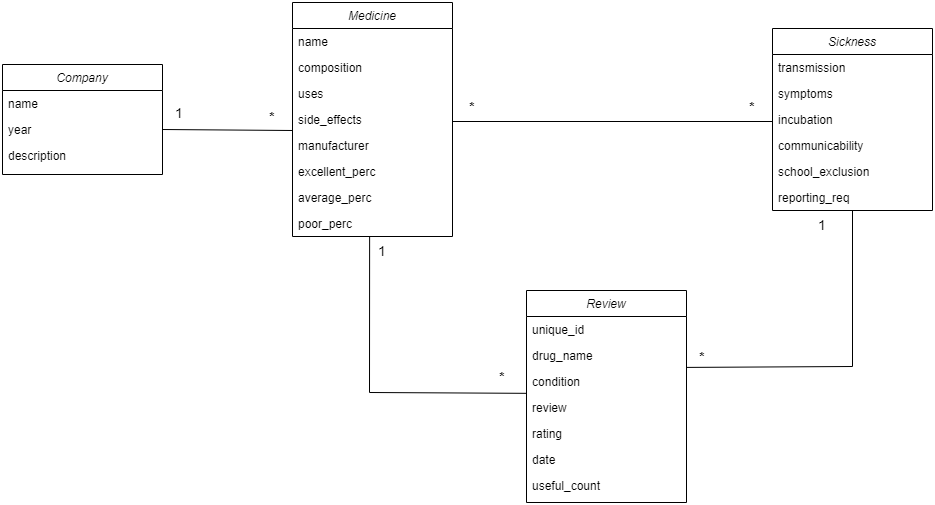

The diagram above was exported from draw.io. Its source (the exported page's mxGraphModel, read from the mxfile embedded in the PNG):
<mxGraphModel dx="2117" dy="565" grid="1" gridSize="10" guides="1" tooltips="1" connect="1" arrows="1" fold="1" page="1" pageScale="1" pageWidth="827" pageHeight="1169" math="0" shadow="0">
  <root>
    <mxCell id="WIyWlLk6GJQsqaUBKTNV-0" />
    <mxCell id="WIyWlLk6GJQsqaUBKTNV-1" parent="WIyWlLk6GJQsqaUBKTNV-0" />
    <mxCell id="zkfFHV4jXpPFQw0GAbJ--0" value="Medicine" style="swimlane;fontStyle=2;align=center;verticalAlign=top;childLayout=stackLayout;horizontal=1;startSize=26;horizontalStack=0;resizeParent=1;resizeLast=0;collapsible=1;marginBottom=0;rounded=0;shadow=0;strokeWidth=1;" parent="WIyWlLk6GJQsqaUBKTNV-1" vertex="1">
      <mxGeometry x="100" y="180" width="160" height="234" as="geometry">
        <mxRectangle x="230" y="140" width="160" height="26" as="alternateBounds" />
      </mxGeometry>
    </mxCell>
    <mxCell id="zkfFHV4jXpPFQw0GAbJ--1" value="name" style="text;align=left;verticalAlign=top;spacingLeft=4;spacingRight=4;overflow=hidden;rotatable=0;points=[[0,0.5],[1,0.5]];portConstraint=eastwest;" parent="zkfFHV4jXpPFQw0GAbJ--0" vertex="1">
      <mxGeometry y="26" width="160" height="26" as="geometry" />
    </mxCell>
    <mxCell id="zkfFHV4jXpPFQw0GAbJ--2" value="composition" style="text;align=left;verticalAlign=top;spacingLeft=4;spacingRight=4;overflow=hidden;rotatable=0;points=[[0,0.5],[1,0.5]];portConstraint=eastwest;rounded=0;shadow=0;html=0;" parent="zkfFHV4jXpPFQw0GAbJ--0" vertex="1">
      <mxGeometry y="52" width="160" height="26" as="geometry" />
    </mxCell>
    <mxCell id="zkfFHV4jXpPFQw0GAbJ--3" value="uses" style="text;align=left;verticalAlign=top;spacingLeft=4;spacingRight=4;overflow=hidden;rotatable=0;points=[[0,0.5],[1,0.5]];portConstraint=eastwest;rounded=0;shadow=0;html=0;" parent="zkfFHV4jXpPFQw0GAbJ--0" vertex="1">
      <mxGeometry y="78" width="160" height="26" as="geometry" />
    </mxCell>
    <mxCell id="NjxZdNHnzhHIHggEi1pb-0" value="side_effects&#10;" style="text;align=left;verticalAlign=top;spacingLeft=4;spacingRight=4;overflow=hidden;rotatable=0;points=[[0,0.5],[1,0.5]];portConstraint=eastwest;rounded=0;shadow=0;html=0;" parent="zkfFHV4jXpPFQw0GAbJ--0" vertex="1">
      <mxGeometry y="104" width="160" height="26" as="geometry" />
    </mxCell>
    <mxCell id="NjxZdNHnzhHIHggEi1pb-1" value="manufacturer" style="text;align=left;verticalAlign=top;spacingLeft=4;spacingRight=4;overflow=hidden;rotatable=0;points=[[0,0.5],[1,0.5]];portConstraint=eastwest;rounded=0;shadow=0;html=0;" parent="zkfFHV4jXpPFQw0GAbJ--0" vertex="1">
      <mxGeometry y="130" width="160" height="26" as="geometry" />
    </mxCell>
    <mxCell id="NjxZdNHnzhHIHggEi1pb-2" value="excellent_perc" style="text;align=left;verticalAlign=top;spacingLeft=4;spacingRight=4;overflow=hidden;rotatable=0;points=[[0,0.5],[1,0.5]];portConstraint=eastwest;rounded=0;shadow=0;html=0;" parent="zkfFHV4jXpPFQw0GAbJ--0" vertex="1">
      <mxGeometry y="156" width="160" height="26" as="geometry" />
    </mxCell>
    <mxCell id="NjxZdNHnzhHIHggEi1pb-3" value="average_perc" style="text;align=left;verticalAlign=top;spacingLeft=4;spacingRight=4;overflow=hidden;rotatable=0;points=[[0,0.5],[1,0.5]];portConstraint=eastwest;rounded=0;shadow=0;html=0;" parent="zkfFHV4jXpPFQw0GAbJ--0" vertex="1">
      <mxGeometry y="182" width="160" height="26" as="geometry" />
    </mxCell>
    <mxCell id="NjxZdNHnzhHIHggEi1pb-4" value="poor_perc" style="text;align=left;verticalAlign=top;spacingLeft=4;spacingRight=4;overflow=hidden;rotatable=0;points=[[0,0.5],[1,0.5]];portConstraint=eastwest;rounded=0;shadow=0;html=0;" parent="zkfFHV4jXpPFQw0GAbJ--0" vertex="1">
      <mxGeometry y="208" width="160" height="26" as="geometry" />
    </mxCell>
    <mxCell id="VLZjjaAp5a8mpoWlJ8Zd-0" value="Sickness" style="swimlane;fontStyle=2;align=center;verticalAlign=top;childLayout=stackLayout;horizontal=1;startSize=26;horizontalStack=0;resizeParent=1;resizeLast=0;collapsible=1;marginBottom=0;rounded=0;shadow=0;strokeWidth=1;" parent="WIyWlLk6GJQsqaUBKTNV-1" vertex="1">
      <mxGeometry x="580" y="206" width="160" height="182" as="geometry">
        <mxRectangle x="230" y="140" width="160" height="26" as="alternateBounds" />
      </mxGeometry>
    </mxCell>
    <mxCell id="VLZjjaAp5a8mpoWlJ8Zd-1" value="transmission" style="text;align=left;verticalAlign=top;spacingLeft=4;spacingRight=4;overflow=hidden;rotatable=0;points=[[0,0.5],[1,0.5]];portConstraint=eastwest;" parent="VLZjjaAp5a8mpoWlJ8Zd-0" vertex="1">
      <mxGeometry y="26" width="160" height="26" as="geometry" />
    </mxCell>
    <mxCell id="VLZjjaAp5a8mpoWlJ8Zd-2" value="symptoms" style="text;align=left;verticalAlign=top;spacingLeft=4;spacingRight=4;overflow=hidden;rotatable=0;points=[[0,0.5],[1,0.5]];portConstraint=eastwest;rounded=0;shadow=0;html=0;" parent="VLZjjaAp5a8mpoWlJ8Zd-0" vertex="1">
      <mxGeometry y="52" width="160" height="26" as="geometry" />
    </mxCell>
    <mxCell id="VLZjjaAp5a8mpoWlJ8Zd-3" value="incubation" style="text;align=left;verticalAlign=top;spacingLeft=4;spacingRight=4;overflow=hidden;rotatable=0;points=[[0,0.5],[1,0.5]];portConstraint=eastwest;rounded=0;shadow=0;html=0;" parent="VLZjjaAp5a8mpoWlJ8Zd-0" vertex="1">
      <mxGeometry y="78" width="160" height="26" as="geometry" />
    </mxCell>
    <mxCell id="VLZjjaAp5a8mpoWlJ8Zd-4" value="communicability&#10;" style="text;align=left;verticalAlign=top;spacingLeft=4;spacingRight=4;overflow=hidden;rotatable=0;points=[[0,0.5],[1,0.5]];portConstraint=eastwest;rounded=0;shadow=0;html=0;" parent="VLZjjaAp5a8mpoWlJ8Zd-0" vertex="1">
      <mxGeometry y="104" width="160" height="26" as="geometry" />
    </mxCell>
    <mxCell id="VLZjjaAp5a8mpoWlJ8Zd-5" value="school_exclusion" style="text;align=left;verticalAlign=top;spacingLeft=4;spacingRight=4;overflow=hidden;rotatable=0;points=[[0,0.5],[1,0.5]];portConstraint=eastwest;rounded=0;shadow=0;html=0;" parent="VLZjjaAp5a8mpoWlJ8Zd-0" vertex="1">
      <mxGeometry y="130" width="160" height="26" as="geometry" />
    </mxCell>
    <mxCell id="VLZjjaAp5a8mpoWlJ8Zd-6" value="reporting_req&#10;" style="text;align=left;verticalAlign=top;spacingLeft=4;spacingRight=4;overflow=hidden;rotatable=0;points=[[0,0.5],[1,0.5]];portConstraint=eastwest;rounded=0;shadow=0;html=0;" parent="VLZjjaAp5a8mpoWlJ8Zd-0" vertex="1">
      <mxGeometry y="156" width="160" height="26" as="geometry" />
    </mxCell>
    <mxCell id="VLZjjaAp5a8mpoWlJ8Zd-16" value="" style="endArrow=none;html=1;rounded=0;exitX=1;exitY=0.5;exitDx=0;exitDy=0;entryX=0;entryY=0.5;entryDx=0;entryDy=0;" parent="WIyWlLk6GJQsqaUBKTNV-1" edge="1">
      <mxGeometry width="50" height="50" relative="1" as="geometry">
        <mxPoint x="260" y="299" as="sourcePoint" />
        <mxPoint x="580" y="299" as="targetPoint" />
      </mxGeometry>
    </mxCell>
    <mxCell id="VLZjjaAp5a8mpoWlJ8Zd-19" value="&lt;font style=&quot;font-size: 14px;&quot;&gt;&lt;b&gt;*&lt;/b&gt;&lt;/font&gt;" style="text;html=1;align=center;verticalAlign=middle;whiteSpace=wrap;rounded=0;" parent="WIyWlLk6GJQsqaUBKTNV-1" vertex="1">
      <mxGeometry x="250" y="270" width="60" height="30" as="geometry" />
    </mxCell>
    <mxCell id="VLZjjaAp5a8mpoWlJ8Zd-20" value="&lt;font style=&quot;font-size: 14px;&quot;&gt;&lt;b&gt;*&lt;/b&gt;&lt;/font&gt;" style="text;html=1;align=center;verticalAlign=middle;whiteSpace=wrap;rounded=0;" parent="WIyWlLk6GJQsqaUBKTNV-1" vertex="1">
      <mxGeometry x="530" y="270" width="60" height="30" as="geometry" />
    </mxCell>
    <mxCell id="drPFzYILlP2YDin3rIPA-0" value="Company" style="swimlane;fontStyle=2;align=center;verticalAlign=top;childLayout=stackLayout;horizontal=1;startSize=26;horizontalStack=0;resizeParent=1;resizeLast=0;collapsible=1;marginBottom=0;rounded=0;shadow=0;strokeWidth=1;" parent="WIyWlLk6GJQsqaUBKTNV-1" vertex="1">
      <mxGeometry x="-190" y="242" width="160" height="110" as="geometry">
        <mxRectangle x="230" y="140" width="160" height="26" as="alternateBounds" />
      </mxGeometry>
    </mxCell>
    <mxCell id="drPFzYILlP2YDin3rIPA-1" value="name" style="text;align=left;verticalAlign=top;spacingLeft=4;spacingRight=4;overflow=hidden;rotatable=0;points=[[0,0.5],[1,0.5]];portConstraint=eastwest;" parent="drPFzYILlP2YDin3rIPA-0" vertex="1">
      <mxGeometry y="26" width="160" height="26" as="geometry" />
    </mxCell>
    <mxCell id="drPFzYILlP2YDin3rIPA-2" value="year" style="text;align=left;verticalAlign=top;spacingLeft=4;spacingRight=4;overflow=hidden;rotatable=0;points=[[0,0.5],[1,0.5]];portConstraint=eastwest;rounded=0;shadow=0;html=0;" parent="drPFzYILlP2YDin3rIPA-0" vertex="1">
      <mxGeometry y="52" width="160" height="26" as="geometry" />
    </mxCell>
    <mxCell id="drPFzYILlP2YDin3rIPA-3" value="description" style="text;align=left;verticalAlign=top;spacingLeft=4;spacingRight=4;overflow=hidden;rotatable=0;points=[[0,0.5],[1,0.5]];portConstraint=eastwest;rounded=0;shadow=0;html=0;" parent="drPFzYILlP2YDin3rIPA-0" vertex="1">
      <mxGeometry y="78" width="160" height="26" as="geometry" />
    </mxCell>
    <mxCell id="drPFzYILlP2YDin3rIPA-9" value="" style="endArrow=none;html=1;rounded=0;exitX=1;exitY=0.5;exitDx=0;exitDy=0;" parent="WIyWlLk6GJQsqaUBKTNV-1" source="drPFzYILlP2YDin3rIPA-2" edge="1">
      <mxGeometry width="50" height="50" relative="1" as="geometry">
        <mxPoint x="-80" y="140" as="sourcePoint" />
        <mxPoint x="100" y="308" as="targetPoint" />
      </mxGeometry>
    </mxCell>
    <mxCell id="drPFzYILlP2YDin3rIPA-10" value="&lt;font style=&quot;font-size: 14px;&quot;&gt;&lt;b&gt;*&lt;/b&gt;&lt;/font&gt;" style="text;html=1;align=center;verticalAlign=middle;whiteSpace=wrap;rounded=0;" parent="WIyWlLk6GJQsqaUBKTNV-1" vertex="1">
      <mxGeometry x="50" y="280" width="60" height="30" as="geometry" />
    </mxCell>
    <mxCell id="drPFzYILlP2YDin3rIPA-11" value="&lt;span style=&quot;font-size: 14px;&quot;&gt;1&lt;/span&gt;" style="text;html=1;align=center;verticalAlign=middle;whiteSpace=wrap;rounded=0;" parent="WIyWlLk6GJQsqaUBKTNV-1" vertex="1">
      <mxGeometry x="-43" y="276" width="60" height="30" as="geometry" />
    </mxCell>
    <mxCell id="drPFzYILlP2YDin3rIPA-12" value="Review" style="swimlane;fontStyle=2;align=center;verticalAlign=top;childLayout=stackLayout;horizontal=1;startSize=26;horizontalStack=0;resizeParent=1;resizeLast=0;collapsible=1;marginBottom=0;rounded=0;shadow=0;strokeWidth=1;" parent="WIyWlLk6GJQsqaUBKTNV-1" vertex="1">
      <mxGeometry x="334" y="468" width="160" height="212" as="geometry">
        <mxRectangle x="230" y="140" width="160" height="26" as="alternateBounds" />
      </mxGeometry>
    </mxCell>
    <mxCell id="drPFzYILlP2YDin3rIPA-13" value="unique_id" style="text;align=left;verticalAlign=top;spacingLeft=4;spacingRight=4;overflow=hidden;rotatable=0;points=[[0,0.5],[1,0.5]];portConstraint=eastwest;" parent="drPFzYILlP2YDin3rIPA-12" vertex="1">
      <mxGeometry y="26" width="160" height="26" as="geometry" />
    </mxCell>
    <mxCell id="drPFzYILlP2YDin3rIPA-14" value="drug_name" style="text;align=left;verticalAlign=top;spacingLeft=4;spacingRight=4;overflow=hidden;rotatable=0;points=[[0,0.5],[1,0.5]];portConstraint=eastwest;rounded=0;shadow=0;html=0;" parent="drPFzYILlP2YDin3rIPA-12" vertex="1">
      <mxGeometry y="52" width="160" height="26" as="geometry" />
    </mxCell>
    <mxCell id="drPFzYILlP2YDin3rIPA-15" value="condition" style="text;align=left;verticalAlign=top;spacingLeft=4;spacingRight=4;overflow=hidden;rotatable=0;points=[[0,0.5],[1,0.5]];portConstraint=eastwest;rounded=0;shadow=0;html=0;" parent="drPFzYILlP2YDin3rIPA-12" vertex="1">
      <mxGeometry y="78" width="160" height="26" as="geometry" />
    </mxCell>
    <mxCell id="drPFzYILlP2YDin3rIPA-16" value="review" style="text;align=left;verticalAlign=top;spacingLeft=4;spacingRight=4;overflow=hidden;rotatable=0;points=[[0,0.5],[1,0.5]];portConstraint=eastwest;rounded=0;shadow=0;html=0;" parent="drPFzYILlP2YDin3rIPA-12" vertex="1">
      <mxGeometry y="104" width="160" height="26" as="geometry" />
    </mxCell>
    <mxCell id="drPFzYILlP2YDin3rIPA-17" value="rating" style="text;align=left;verticalAlign=top;spacingLeft=4;spacingRight=4;overflow=hidden;rotatable=0;points=[[0,0.5],[1,0.5]];portConstraint=eastwest;rounded=0;shadow=0;html=0;" parent="drPFzYILlP2YDin3rIPA-12" vertex="1">
      <mxGeometry y="130" width="160" height="26" as="geometry" />
    </mxCell>
    <mxCell id="drPFzYILlP2YDin3rIPA-18" value="date" style="text;align=left;verticalAlign=top;spacingLeft=4;spacingRight=4;overflow=hidden;rotatable=0;points=[[0,0.5],[1,0.5]];portConstraint=eastwest;rounded=0;shadow=0;html=0;" parent="drPFzYILlP2YDin3rIPA-12" vertex="1">
      <mxGeometry y="156" width="160" height="26" as="geometry" />
    </mxCell>
    <mxCell id="drPFzYILlP2YDin3rIPA-19" value="useful_count" style="text;align=left;verticalAlign=top;spacingLeft=4;spacingRight=4;overflow=hidden;rotatable=0;points=[[0,0.5],[1,0.5]];portConstraint=eastwest;rounded=0;shadow=0;html=0;" parent="drPFzYILlP2YDin3rIPA-12" vertex="1">
      <mxGeometry y="182" width="160" height="26" as="geometry" />
    </mxCell>
    <mxCell id="drPFzYILlP2YDin3rIPA-21" value="" style="endArrow=none;html=1;rounded=0;exitX=0.482;exitY=1.005;exitDx=0;exitDy=0;exitPerimeter=0;entryX=0.002;entryY=0.955;entryDx=0;entryDy=0;entryPerimeter=0;" parent="WIyWlLk6GJQsqaUBKTNV-1" source="NjxZdNHnzhHIHggEi1pb-4" target="drPFzYILlP2YDin3rIPA-15" edge="1">
      <mxGeometry width="50" height="50" relative="1" as="geometry">
        <mxPoint x="90" y="570" as="sourcePoint" />
        <mxPoint x="330" y="570" as="targetPoint" />
        <Array as="points">
          <mxPoint x="177" y="570" />
        </Array>
      </mxGeometry>
    </mxCell>
    <mxCell id="drPFzYILlP2YDin3rIPA-22" value="" style="endArrow=none;html=1;rounded=0;exitX=0.482;exitY=1.005;exitDx=0;exitDy=0;exitPerimeter=0;entryX=1.002;entryY=-0.042;entryDx=0;entryDy=0;entryPerimeter=0;" parent="WIyWlLk6GJQsqaUBKTNV-1" target="drPFzYILlP2YDin3rIPA-15" edge="1">
      <mxGeometry width="50" height="50" relative="1" as="geometry">
        <mxPoint x="660" y="388" as="sourcePoint" />
        <mxPoint x="817" y="545" as="targetPoint" />
        <Array as="points">
          <mxPoint x="660" y="544" />
        </Array>
      </mxGeometry>
    </mxCell>
    <mxCell id="drPFzYILlP2YDin3rIPA-23" value="&lt;font style=&quot;font-size: 14px;&quot;&gt;&lt;b&gt;*&lt;/b&gt;&lt;/font&gt;" style="text;html=1;align=center;verticalAlign=middle;whiteSpace=wrap;rounded=0;" parent="WIyWlLk6GJQsqaUBKTNV-1" vertex="1">
      <mxGeometry x="280" y="540" width="60" height="30" as="geometry" />
    </mxCell>
    <mxCell id="drPFzYILlP2YDin3rIPA-25" value="&lt;span style=&quot;font-size: 14px;&quot;&gt;1&lt;/span&gt;" style="text;html=1;align=center;verticalAlign=middle;whiteSpace=wrap;rounded=0;" parent="WIyWlLk6GJQsqaUBKTNV-1" vertex="1">
      <mxGeometry x="160" y="414" width="60" height="30" as="geometry" />
    </mxCell>
    <mxCell id="drPFzYILlP2YDin3rIPA-66" value="&lt;font style=&quot;font-size: 14px;&quot;&gt;&lt;b&gt;*&lt;/b&gt;&lt;/font&gt;" style="text;html=1;align=center;verticalAlign=middle;whiteSpace=wrap;rounded=0;" parent="WIyWlLk6GJQsqaUBKTNV-1" vertex="1">
      <mxGeometry x="480" y="520" width="60" height="30" as="geometry" />
    </mxCell>
    <mxCell id="drPFzYILlP2YDin3rIPA-68" value="&lt;span style=&quot;font-size: 14px;&quot;&gt;1&lt;/span&gt;" style="text;html=1;align=center;verticalAlign=middle;whiteSpace=wrap;rounded=0;" parent="WIyWlLk6GJQsqaUBKTNV-1" vertex="1">
      <mxGeometry x="600" y="388" width="60" height="30" as="geometry" />
    </mxCell>
  </root>
</mxGraphModel>